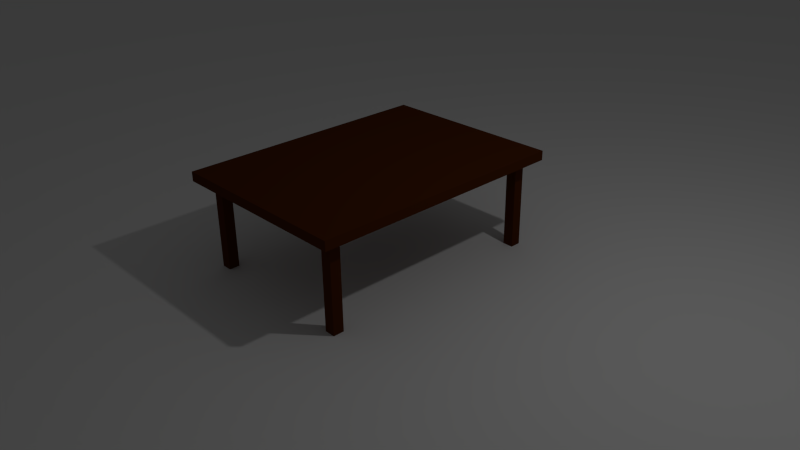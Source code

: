 # Source: SK_Esszimmertisch.blend  (saved by Blender 2.76.0; exported with 4.5.12 LTS)
import bpy
from mathutils import Matrix  # noqa: F401  (used for matrix-valued properties, if any)

bpy.ops.wm.read_factory_settings(use_empty=True)
scene = bpy.context.scene
scene.name = 'Scene'

# ---- collections
col_collection_1 = bpy.data.collections.new('Collection 1'); scene.collection.children.link(col_collection_1)

# ---- materials (node trees are filled in below, after node groups)
mat_material = bpy.data.materials.new('Material')
mat_material.alpha_threshold = 0.0
mat_material.roughness = 0.5
mat_material.line_color = (0.0, 0.0, 0.0, 1.0)

# ---- material node trees
mat_material.use_nodes = True; mat_material.node_tree.nodes.clear()
_N = mat_material.node_tree.nodes; _L = mat_material.node_tree.links
n0 = _N.new('ShaderNodeOutputMaterial'); n0.name = 'Material Output'; n0.location = (300, 300)
n1 = _N.new('ShaderNodeBsdfDiffuse'); n1.name = 'Diffuse BSDF'; n1.location = (10, 300)
n1.inputs[0].default_value = (0.09084, 0.02207, 0.003652, 1.0)
_L.new(n1.outputs[0], n0.inputs[0])
n0.is_active_output = True

# ---- world
world_world = bpy.data.worlds.new('World'); scene.world = world_world
world_world.color = (0.05088, 0.05088, 0.05088)
world_world.use_sun_shadow = False
world_world.sun_shadow_jitter_overblur = 0.0
world_world.cycles.sampling_method = 'MANUAL'
world_world.cycles.sample_map_resolution = 256

# ---- cameras
cam_camera = bpy.data.cameras.new('Camera')
cam_camera.clip_end = 100.0
cam_camera.lens = 35.0
cam_camera.sensor_width = 32.0
cam_camera.sensor_height = 18.0
cam_camera.ortho_scale = 7.314
cam_camera.dof.focus_distance = 0.0

# ---- lights
light_lamp = bpy.data.lights.new('Lamp', 'POINT')
light_lamp.transmission_factor = 0.0
light_lamp.cutoff_distance = 30.0
light_lamp.energy = 100.0
light_lamp.shadow_buffer_clip_start = 1.001
light_lamp.shadow_soft_size = 0.1
light_lamp.shadow_maximum_resolution = 0.006
light_lamp.use_absolute_resolution = True
light_lamp.cycles.use_multiple_importance_sampling = False

# ---- meshes
me_cube_002 = bpy.data.meshes.new('Cube.002')
me_cube_002.from_pydata([(-30.28, -43.12, 0.0), (-30.28, -43.12, 2.0), (-30.28, -41.12, 0.0), (-30.28, -41.12, 2.0), (-28.28, -43.12, 0.0), (-28.28, -43.12, 2.0), (-28.28, -41.12, 0.0), (-28.28, -41.12, 2.0), (-30.28, -1.0, 0.0), (-30.28, -1.0, 2.0), (-30.28, 1.0, 0.0), (-30.28, 1.0, 2.0), (-28.28, -1.0, 0.0), (-28.28, -1.0, 2.0), (-28.28, 1.0, 0.0), (-28.28, 1.0, 2.0), (-1.0, -1.0, 0.0), (-1.0, -1.0, 2.0), (-1.0, 1.0, 0.0), (-1.0, 1.0, 2.0), (1.0, -1.0, 0.0), (1.0, -1.0, 2.0), (1.0, 1.0, 0.0), (1.0, 1.0, 2.0), (-1.0, -43.42, 0.0), (-1.0, -43.42, 2.0), (-1.0, -41.42, 0.0), (-1.0, -41.42, 2.0), (1.0, -43.42, 0.0), (1.0, -43.42, 2.0), (1.0, -41.42, 0.0), (1.0, -41.42, 2.0), (3.137, 3.601, 1.867), (3.137, -45.82, 1.867), (-32.61, -45.82, 1.867), (-32.61, 3.601, 1.867), (3.137, 3.601, 2.069), (3.137, -45.82, 2.069), (-32.61, -45.82, 2.069), (-32.61, 3.601, 2.069)], [], [(1, 3, 2, 0), (3, 7, 6, 2), (7, 5, 4, 6), (5, 1, 0, 4), (0, 2, 6, 4), (5, 7, 3, 1), (9, 11, 10, 8), (11, 15, 14, 10), (15, 13, 12, 14), (13, 9, 8, 12), (8, 10, 14, 12), (13, 15, 11, 9), (17, 19, 18, 16), (19, 23, 22, 18), (23, 21, 20, 22), (21, 17, 16, 20), (16, 18, 22, 20), (21, 23, 19, 17), (25, 27, 26, 24), (27, 31, 30, 26), (31, 29, 28, 30), (29, 25, 24, 28), (24, 26, 30, 28), (29, 31, 27, 25), (32, 33, 34, 35), (36, 39, 38, 37), (32, 36, 37, 33), (33, 37, 38, 34), (34, 38, 39, 35), (36, 32, 35, 39)])
me_cube_002.materials.append(mat_material)
me_cube_002.use_remesh_preserve_volume = False
me_cube_002.use_remesh_preserve_attributes = False
me_cube_002.use_mirror_vertex_groups = False
me_cube_002.update()
me_plane = bpy.data.meshes.new('Plane')
me_plane.from_pydata([(-1.0, -1.0, 0.0), (1.0, -1.0, 0.0), (-1.0, 1.0, 0.0), (1.0, 1.0, 0.0)], [], [(0, 1, 3, 2)])
me_plane.use_remesh_preserve_volume = False
me_plane.use_remesh_preserve_attributes = False
me_plane.use_mirror_vertex_groups = False
me_plane.update()

# ---- objects
ob_cube_002 = bpy.data.objects.new('Cube.002', me_cube_002)
ob_plane = bpy.data.objects.new('Plane', me_plane)
ob_lamp = bpy.data.objects.new('Lamp', light_lamp)
ob_camera = bpy.data.objects.new('Camera', cam_camera)

# ---- transforms, parenting, visibility, modifiers, constraints
ob_cube_002.location = (1.039, 1.489, 0.0)
ob_cube_002.scale = (0.07053, 0.07053, 0.624)
ob_cube_002.lineart.crease_threshold = 0.0
ob_plane.location = (0.0, 0.0, 0.0)
ob_plane.scale = (19.82, 19.82, 19.82)
ob_plane.lineart.crease_threshold = 0.0
ob_lamp.location = (4.076, 1.005, 5.904)
ob_lamp.rotation_euler = (0.6503, 0.05522, 1.866)
ob_lamp.lock_rotations_4d = False
ob_lamp.empty_display_type = 'ARROWS'
ob_lamp.color = (0.0, 0.0, 0.0, 0.0)
ob_lamp.lineart.crease_threshold = 0.0
ob_camera.location = (7.481, -6.508, 5.344)
ob_camera.rotation_euler = (1.109, 0.01082, 0.8149)
ob_camera.lock_rotations_4d = False
ob_camera.empty_display_type = 'ARROWS'
ob_camera.color = (0.0, 0.0, 0.0, 0.0)
ob_camera.display_type = 'WIRE'
ob_camera.lineart.crease_threshold = 0.0

# ---- collection membership
col_collection_1.objects.link(ob_cube_002)
col_collection_1.objects.link(ob_plane)
col_collection_1.objects.link(ob_lamp)
col_collection_1.objects.link(ob_camera)

# ---- scene / render settings (as saved in the file)
scene.camera = ob_camera
scene.frame_start = 1; scene.frame_end = 250; scene.frame_set(1)
scene.render.engine = 'CYCLES'
scene.render.resolution_percentage = 50
scene.render.dither_intensity = 0.0
scene.cycles.use_denoising = False
scene.cycles.samples = 10
scene.cycles.sampling_pattern = 'TABULATED_SOBOL'
scene.cycles.light_sampling_threshold = 0.0
scene.cycles.use_adaptive_sampling = False
scene.cycles.use_light_tree = False
scene.cycles.blur_glossy = 0.0
scene.cycles.pixel_filter_type = 'GAUSSIAN'
scene.cycles.sample_clamp_indirect = 0.0
scene.view_settings.view_transform = 'Standard'
bpy.context.view_layer.update()
